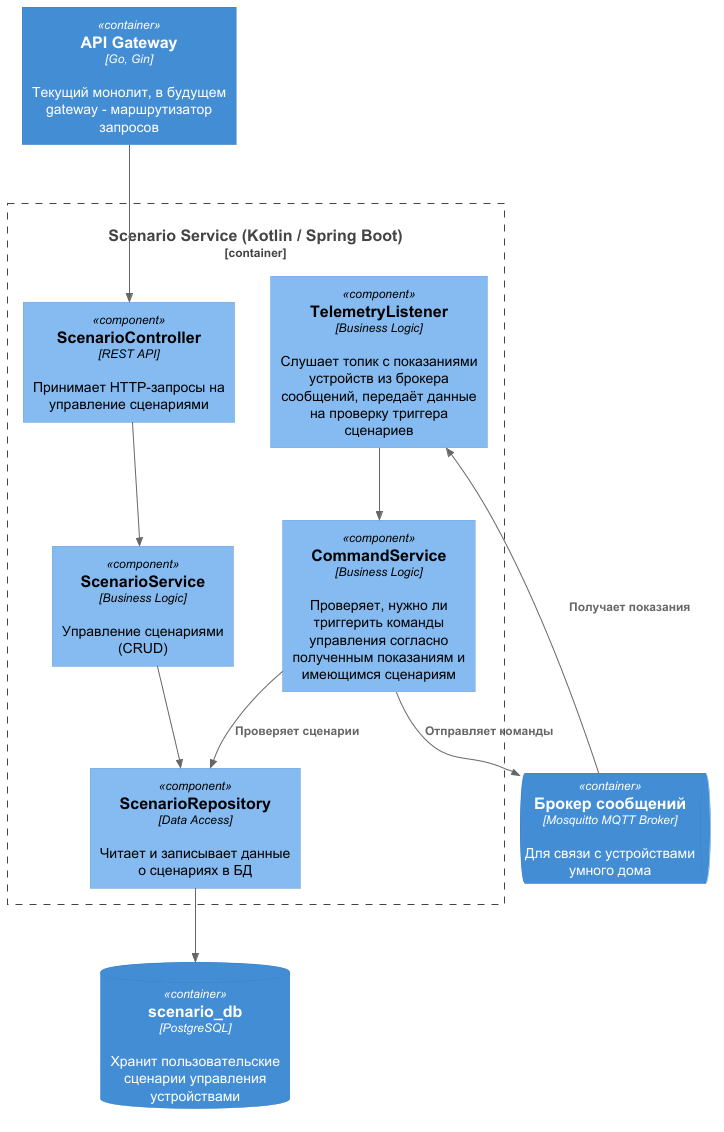

The diagram above was rendered by PlantUML. Its source (embedded in the PNG):
@startuml
!include C4_Component_template.puml
Container_Boundary(scenarioService, "Scenario Service (Kotlin / Spring Boot)") {
    Component(scenario_ctrl, "ScenarioController", "REST API", "Принимает HTTP-запросы на управление сценариями")
    Component(scenario_svc, "ScenarioService", "Business Logic", "Управление сценариями (CRUD)")
    Component(telemetry_listener, "TelemetryListener", "Business Logic", "Слушает топик с показаниями устройств из брокера сообщений, передаёт данные на проверку триггера сценариев")
    Component(command_svc, "CommandService", "Business Logic", "Проверяет, нужно ли триггерить команды управления согласно полученным показаниям и имеющимся сценариям")
    Component(scenario_repo, "ScenarioRepository", "Data Access", "Читает и записывает данные о сценариях в БД")
}

ContainerDb(scenarioDB, "scenario_db", "PostgreSQL", "Хранит пользовательские сценарии управления устройствами")
Container(apiGateway, "API Gateway", "Go, Gin", "Текущий монолит, в будущем gateway - маршрутизатор запросов")
ContainerQueue(mqtt, "Брокер сообщений", "Mosquitto MQTT Broker", "Для связи с устройствами умного дома")

Rel(apiGateway, scenario_ctrl, "")
Rel(scenario_ctrl, scenario_svc, "")
Rel(scenario_svc, scenario_repo, "")
Rel(scenario_repo, scenarioDB, "")
Rel(mqtt, telemetry_listener, "Получает показания")
Rel(telemetry_listener, command_svc, "")
Rel(command_svc, scenario_repo, "Проверяет сценарии")
Rel(command_svc, mqtt, "Отправляет команды")
@enduml